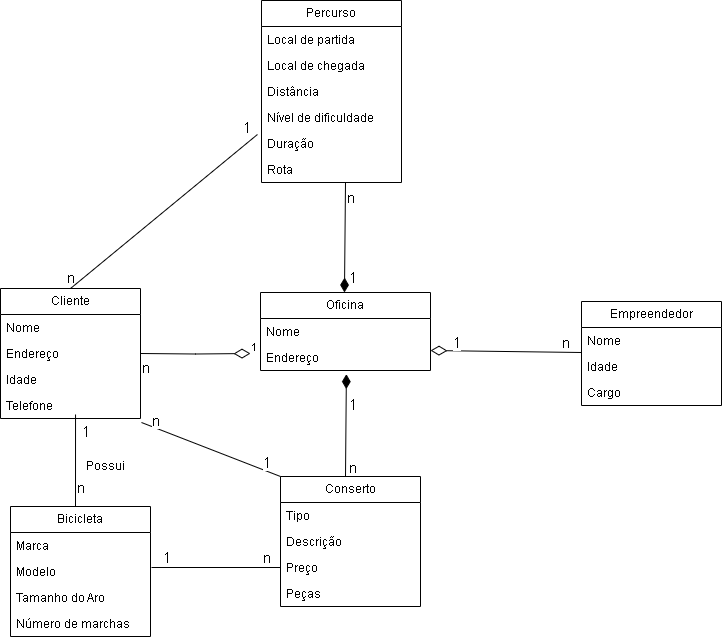

The diagram above was exported from draw.io. Its source (the exported page's mxGraphModel, read from the mxfile embedded in the PNG):
<mxGraphModel dx="511" dy="779" grid="1" gridSize="10" guides="1" tooltips="1" connect="1" arrows="1" fold="1" page="1" pageScale="1" pageWidth="827" pageHeight="1169" math="0" shadow="0">
  <root>
    <mxCell id="0" />
    <mxCell id="1" parent="0" />
    <mxCell id="CXkAAEuka4wteBEnC8dw-3" value="Cliente" style="swimlane;fontStyle=0;childLayout=stackLayout;horizontal=1;startSize=26;fillColor=none;horizontalStack=0;resizeParent=1;resizeParentMax=0;resizeLast=0;collapsible=1;marginBottom=0;whiteSpace=wrap;html=1;" parent="1" vertex="1">
      <mxGeometry x="69" y="416" width="140" height="130" as="geometry" />
    </mxCell>
    <mxCell id="CXkAAEuka4wteBEnC8dw-4" value="Nome" style="text;strokeColor=none;fillColor=none;align=left;verticalAlign=top;spacingLeft=4;spacingRight=4;overflow=hidden;rotatable=0;points=[[0,0.5],[1,0.5]];portConstraint=eastwest;whiteSpace=wrap;html=1;" parent="CXkAAEuka4wteBEnC8dw-3" vertex="1">
      <mxGeometry y="26" width="140" height="26" as="geometry" />
    </mxCell>
    <mxCell id="CXkAAEuka4wteBEnC8dw-5" value="Endereço" style="text;strokeColor=none;fillColor=none;align=left;verticalAlign=top;spacingLeft=4;spacingRight=4;overflow=hidden;rotatable=0;points=[[0,0.5],[1,0.5]];portConstraint=eastwest;whiteSpace=wrap;html=1;" parent="CXkAAEuka4wteBEnC8dw-3" vertex="1">
      <mxGeometry y="52" width="140" height="26" as="geometry" />
    </mxCell>
    <mxCell id="WJm8tQn3rFRffVhcyeHN-4" value="Idade" style="text;strokeColor=none;fillColor=none;align=left;verticalAlign=top;spacingLeft=4;spacingRight=4;overflow=hidden;rotatable=0;points=[[0,0.5],[1,0.5]];portConstraint=eastwest;whiteSpace=wrap;html=1;" parent="CXkAAEuka4wteBEnC8dw-3" vertex="1">
      <mxGeometry y="78" width="140" height="26" as="geometry" />
    </mxCell>
    <mxCell id="CXkAAEuka4wteBEnC8dw-6" value="Telefone" style="text;strokeColor=none;fillColor=none;align=left;verticalAlign=top;spacingLeft=4;spacingRight=4;overflow=hidden;rotatable=0;points=[[0,0.5],[1,0.5]];portConstraint=eastwest;whiteSpace=wrap;html=1;" parent="CXkAAEuka4wteBEnC8dw-3" vertex="1">
      <mxGeometry y="104" width="140" height="26" as="geometry" />
    </mxCell>
    <mxCell id="CXkAAEuka4wteBEnC8dw-7" value="Oficina" style="swimlane;fontStyle=0;childLayout=stackLayout;horizontal=1;startSize=26;fillColor=none;horizontalStack=0;resizeParent=1;resizeParentMax=0;resizeLast=0;collapsible=1;marginBottom=0;whiteSpace=wrap;html=1;" parent="1" vertex="1">
      <mxGeometry x="329" y="420" width="170" height="78" as="geometry" />
    </mxCell>
    <mxCell id="CXkAAEuka4wteBEnC8dw-8" value="Nome" style="text;strokeColor=none;fillColor=none;align=left;verticalAlign=top;spacingLeft=4;spacingRight=4;overflow=hidden;rotatable=0;points=[[0,0.5],[1,0.5]];portConstraint=eastwest;whiteSpace=wrap;html=1;" parent="CXkAAEuka4wteBEnC8dw-7" vertex="1">
      <mxGeometry y="26" width="170" height="26" as="geometry" />
    </mxCell>
    <mxCell id="CXkAAEuka4wteBEnC8dw-9" value="Endereço" style="text;strokeColor=none;fillColor=none;align=left;verticalAlign=top;spacingLeft=4;spacingRight=4;overflow=hidden;rotatable=0;points=[[0,0.5],[1,0.5]];portConstraint=eastwest;whiteSpace=wrap;html=1;" parent="CXkAAEuka4wteBEnC8dw-7" vertex="1">
      <mxGeometry y="52" width="170" height="26" as="geometry" />
    </mxCell>
    <mxCell id="CXkAAEuka4wteBEnC8dw-21" value="1" style="endArrow=none;html=1;endSize=12;startArrow=diamondThin;startSize=14;startFill=0;edgeStyle=orthogonalEdgeStyle;align=left;verticalAlign=bottom;rounded=0;endFill=0;entryX=1;entryY=0.5;entryDx=0;entryDy=0;" parent="1" target="CXkAAEuka4wteBEnC8dw-5" edge="1">
      <mxGeometry x="-1" y="3" relative="1" as="geometry">
        <mxPoint x="319" y="481" as="sourcePoint" />
        <mxPoint x="329" y="550" as="targetPoint" />
      </mxGeometry>
    </mxCell>
    <mxCell id="CXkAAEuka4wteBEnC8dw-25" value="&lt;span style=&quot;background-color: rgb(255, 255, 255);&quot;&gt;n&lt;/span&gt;" style="text;whiteSpace=wrap;html=1;fontSize=15;" parent="1" vertex="1">
      <mxGeometry x="209" y="480" width="10" height="20" as="geometry" />
    </mxCell>
    <mxCell id="CXkAAEuka4wteBEnC8dw-30" value="" style="endArrow=none;endFill=0;endSize=24;html=1;rounded=0;exitX=0.912;exitY=0.909;exitDx=0;exitDy=0;exitPerimeter=0;" parent="1" edge="1">
      <mxGeometry width="160" relative="1" as="geometry">
        <mxPoint x="144.03999999999996" y="541.998" as="sourcePoint" />
        <mxPoint x="144" y="634" as="targetPoint" />
      </mxGeometry>
    </mxCell>
    <mxCell id="CXkAAEuka4wteBEnC8dw-32" value="&lt;span style=&quot;background-color: rgb(255, 255, 255);&quot;&gt;n&lt;/span&gt;" style="text;whiteSpace=wrap;html=1;fontSize=15;" parent="1" vertex="1">
      <mxGeometry x="134" y="390" width="10" height="20" as="geometry" />
    </mxCell>
    <mxCell id="CXkAAEuka4wteBEnC8dw-33" value="&lt;span style=&quot;background-color: rgb(255, 255, 255);&quot;&gt;1&lt;/span&gt;" style="text;whiteSpace=wrap;html=1;fontSize=15;" parent="1" vertex="1">
      <mxGeometry x="149" y="544" width="10" height="20" as="geometry" />
    </mxCell>
    <mxCell id="CXkAAEuka4wteBEnC8dw-35" value="" style="endArrow=none;endFill=0;endSize=12;html=1;rounded=0;exitX=1;exitY=0.231;exitDx=0;exitDy=0;exitPerimeter=0;startArrow=diamondThin;startFill=0;sourcePerimeterSpacing=0;targetPerimeterSpacing=0;startSize=14;" parent="1" source="CXkAAEuka4wteBEnC8dw-9" edge="1">
      <mxGeometry width="160" relative="1" as="geometry">
        <mxPoint x="339" y="540" as="sourcePoint" />
        <mxPoint x="650" y="480" as="targetPoint" />
      </mxGeometry>
    </mxCell>
    <mxCell id="CXkAAEuka4wteBEnC8dw-36" value="&lt;span style=&quot;background-color: rgb(255, 255, 255);&quot;&gt;n&lt;/span&gt;" style="text;whiteSpace=wrap;html=1;fontSize=15;" parent="1" vertex="1">
      <mxGeometry x="629" y="455" width="10" height="20" as="geometry" />
    </mxCell>
    <mxCell id="CXkAAEuka4wteBEnC8dw-37" value="&lt;span style=&quot;background-color: rgb(255, 255, 255);&quot;&gt;1&lt;/span&gt;" style="text;whiteSpace=wrap;html=1;fontSize=15;" parent="1" vertex="1">
      <mxGeometry x="520" y="455" width="10" height="20" as="geometry" />
    </mxCell>
    <mxCell id="CXkAAEuka4wteBEnC8dw-39" value="" style="endArrow=diamondThin;endFill=1;endSize=12;html=1;rounded=0;entryX=0.141;entryY=0;entryDx=0;entryDy=0;entryPerimeter=0;exitX=0.5;exitY=1;exitDx=0;exitDy=0;startArrow=none;startFill=0;" parent="1" edge="1">
      <mxGeometry width="160" relative="1" as="geometry">
        <mxPoint x="414" y="310" as="sourcePoint" />
        <mxPoint x="412.97" y="420" as="targetPoint" />
      </mxGeometry>
    </mxCell>
    <mxCell id="CXkAAEuka4wteBEnC8dw-40" value="&lt;span style=&quot;background-color: rgb(255, 255, 255);&quot;&gt;1&lt;/span&gt;" style="text;whiteSpace=wrap;html=1;fontSize=15;" parent="1" vertex="1">
      <mxGeometry x="415.97" y="390" width="10" height="20" as="geometry" />
    </mxCell>
    <mxCell id="CXkAAEuka4wteBEnC8dw-41" value="&lt;span style=&quot;background-color: rgb(255, 255, 255);&quot;&gt;n&lt;/span&gt;" style="text;whiteSpace=wrap;html=1;fontSize=15;" parent="1" vertex="1">
      <mxGeometry x="414" y="310" width="10" height="20" as="geometry" />
    </mxCell>
    <mxCell id="CXkAAEuka4wteBEnC8dw-44" value="" style="endArrow=diamondThin;endFill=1;endSize=12;html=1;rounded=0;exitX=0.445;exitY=1.08;exitDx=0;exitDy=0;exitPerimeter=0;entryX=0.871;entryY=-0.03;entryDx=0;entryDy=0;entryPerimeter=0;" parent="1" edge="1">
      <mxGeometry width="160" relative="1" as="geometry">
        <mxPoint x="413.99999999999994" y="603.9999999999999" as="sourcePoint" />
        <mxPoint x="414.88000000000005" y="501.65999999999997" as="targetPoint" />
      </mxGeometry>
    </mxCell>
    <mxCell id="CXkAAEuka4wteBEnC8dw-45" value="&lt;span style=&quot;background-color: rgb(255, 255, 255);&quot;&gt;1&lt;/span&gt;" style="text;whiteSpace=wrap;html=1;fontSize=15;direction=south;" parent="1" vertex="1">
      <mxGeometry x="415.97" y="516.66" width="20" height="10" as="geometry" />
    </mxCell>
    <mxCell id="CXkAAEuka4wteBEnC8dw-46" value="&lt;span style=&quot;background-color: rgb(255, 255, 255);&quot;&gt;n&lt;/span&gt;" style="text;whiteSpace=wrap;html=1;fontSize=15;direction=south;" parent="1" vertex="1">
      <mxGeometry x="415.97" y="580" width="20" height="10" as="geometry" />
    </mxCell>
    <mxCell id="WJm8tQn3rFRffVhcyeHN-3" value="Possui" style="text;strokeColor=none;align=center;fillColor=none;html=1;verticalAlign=middle;whiteSpace=wrap;rounded=0;" parent="1" vertex="1">
      <mxGeometry x="149" y="584" width="50" height="20" as="geometry" />
    </mxCell>
    <mxCell id="MwQLO9t9fMuTHPKeGgmp-1" value="Percurso" style="swimlane;fontStyle=0;childLayout=stackLayout;horizontal=1;startSize=26;fillColor=none;horizontalStack=0;resizeParent=1;resizeParentMax=0;resizeLast=0;collapsible=1;marginBottom=0;whiteSpace=wrap;html=1;" vertex="1" parent="1">
      <mxGeometry x="330" y="128" width="140" height="182" as="geometry" />
    </mxCell>
    <mxCell id="MwQLO9t9fMuTHPKeGgmp-2" value="Local de partida" style="text;strokeColor=none;fillColor=none;align=left;verticalAlign=top;spacingLeft=4;spacingRight=4;overflow=hidden;rotatable=0;points=[[0,0.5],[1,0.5]];portConstraint=eastwest;whiteSpace=wrap;html=1;" vertex="1" parent="MwQLO9t9fMuTHPKeGgmp-1">
      <mxGeometry y="26" width="140" height="26" as="geometry" />
    </mxCell>
    <mxCell id="MwQLO9t9fMuTHPKeGgmp-3" value="Local de chegada" style="text;strokeColor=none;fillColor=none;align=left;verticalAlign=top;spacingLeft=4;spacingRight=4;overflow=hidden;rotatable=0;points=[[0,0.5],[1,0.5]];portConstraint=eastwest;whiteSpace=wrap;html=1;" vertex="1" parent="MwQLO9t9fMuTHPKeGgmp-1">
      <mxGeometry y="52" width="140" height="26" as="geometry" />
    </mxCell>
    <mxCell id="MwQLO9t9fMuTHPKeGgmp-4" value="Distância" style="text;strokeColor=none;fillColor=none;align=left;verticalAlign=top;spacingLeft=4;spacingRight=4;overflow=hidden;rotatable=0;points=[[0,0.5],[1,0.5]];portConstraint=eastwest;whiteSpace=wrap;html=1;" vertex="1" parent="MwQLO9t9fMuTHPKeGgmp-1">
      <mxGeometry y="78" width="140" height="26" as="geometry" />
    </mxCell>
    <mxCell id="MwQLO9t9fMuTHPKeGgmp-5" value="Nível de dificuldade" style="text;strokeColor=none;fillColor=none;align=left;verticalAlign=top;spacingLeft=4;spacingRight=4;overflow=hidden;rotatable=0;points=[[0,0.5],[1,0.5]];portConstraint=eastwest;whiteSpace=wrap;html=1;" vertex="1" parent="MwQLO9t9fMuTHPKeGgmp-1">
      <mxGeometry y="104" width="140" height="26" as="geometry" />
    </mxCell>
    <mxCell id="MwQLO9t9fMuTHPKeGgmp-6" value="Duração" style="text;strokeColor=none;fillColor=none;align=left;verticalAlign=top;spacingLeft=4;spacingRight=4;overflow=hidden;rotatable=0;points=[[0,0.5],[1,0.5]];portConstraint=eastwest;whiteSpace=wrap;html=1;" vertex="1" parent="MwQLO9t9fMuTHPKeGgmp-1">
      <mxGeometry y="130" width="140" height="26" as="geometry" />
    </mxCell>
    <mxCell id="MwQLO9t9fMuTHPKeGgmp-7" value="Rota" style="text;strokeColor=none;fillColor=none;align=left;verticalAlign=top;spacingLeft=4;spacingRight=4;overflow=hidden;rotatable=0;points=[[0,0.5],[1,0.5]];portConstraint=eastwest;whiteSpace=wrap;html=1;" vertex="1" parent="MwQLO9t9fMuTHPKeGgmp-1">
      <mxGeometry y="156" width="140" height="26" as="geometry" />
    </mxCell>
    <mxCell id="MwQLO9t9fMuTHPKeGgmp-8" value="Empreendedor" style="swimlane;fontStyle=0;childLayout=stackLayout;horizontal=1;startSize=26;fillColor=none;horizontalStack=0;resizeParent=1;resizeParentMax=0;resizeLast=0;collapsible=1;marginBottom=0;whiteSpace=wrap;html=1;" vertex="1" parent="1">
      <mxGeometry x="650" y="429" width="140" height="104" as="geometry" />
    </mxCell>
    <mxCell id="MwQLO9t9fMuTHPKeGgmp-9" value="Nome" style="text;strokeColor=none;fillColor=none;align=left;verticalAlign=top;spacingLeft=4;spacingRight=4;overflow=hidden;rotatable=0;points=[[0,0.5],[1,0.5]];portConstraint=eastwest;whiteSpace=wrap;html=1;" vertex="1" parent="MwQLO9t9fMuTHPKeGgmp-8">
      <mxGeometry y="26" width="140" height="26" as="geometry" />
    </mxCell>
    <mxCell id="MwQLO9t9fMuTHPKeGgmp-10" value="Idade" style="text;strokeColor=none;fillColor=none;align=left;verticalAlign=top;spacingLeft=4;spacingRight=4;overflow=hidden;rotatable=0;points=[[0,0.5],[1,0.5]];portConstraint=eastwest;whiteSpace=wrap;html=1;" vertex="1" parent="MwQLO9t9fMuTHPKeGgmp-8">
      <mxGeometry y="52" width="140" height="26" as="geometry" />
    </mxCell>
    <mxCell id="MwQLO9t9fMuTHPKeGgmp-11" value="Cargo" style="text;strokeColor=none;fillColor=none;align=left;verticalAlign=top;spacingLeft=4;spacingRight=4;overflow=hidden;rotatable=0;points=[[0,0.5],[1,0.5]];portConstraint=eastwest;whiteSpace=wrap;html=1;" vertex="1" parent="MwQLO9t9fMuTHPKeGgmp-8">
      <mxGeometry y="78" width="140" height="26" as="geometry" />
    </mxCell>
    <mxCell id="MwQLO9t9fMuTHPKeGgmp-12" value="Bicicleta" style="swimlane;fontStyle=0;childLayout=stackLayout;horizontal=1;startSize=26;fillColor=none;horizontalStack=0;resizeParent=1;resizeParentMax=0;resizeLast=0;collapsible=1;marginBottom=0;whiteSpace=wrap;html=1;" vertex="1" parent="1">
      <mxGeometry x="79" y="634" width="140" height="130" as="geometry" />
    </mxCell>
    <mxCell id="MwQLO9t9fMuTHPKeGgmp-13" value="Marca" style="text;strokeColor=none;fillColor=none;align=left;verticalAlign=top;spacingLeft=4;spacingRight=4;overflow=hidden;rotatable=0;points=[[0,0.5],[1,0.5]];portConstraint=eastwest;whiteSpace=wrap;html=1;" vertex="1" parent="MwQLO9t9fMuTHPKeGgmp-12">
      <mxGeometry y="26" width="140" height="26" as="geometry" />
    </mxCell>
    <mxCell id="MwQLO9t9fMuTHPKeGgmp-14" value="Modelo" style="text;strokeColor=none;fillColor=none;align=left;verticalAlign=top;spacingLeft=4;spacingRight=4;overflow=hidden;rotatable=0;points=[[0,0.5],[1,0.5]];portConstraint=eastwest;whiteSpace=wrap;html=1;" vertex="1" parent="MwQLO9t9fMuTHPKeGgmp-12">
      <mxGeometry y="52" width="140" height="26" as="geometry" />
    </mxCell>
    <mxCell id="MwQLO9t9fMuTHPKeGgmp-15" value="Tamanho do Aro" style="text;strokeColor=none;fillColor=none;align=left;verticalAlign=top;spacingLeft=4;spacingRight=4;overflow=hidden;rotatable=0;points=[[0,0.5],[1,0.5]];portConstraint=eastwest;whiteSpace=wrap;html=1;" vertex="1" parent="MwQLO9t9fMuTHPKeGgmp-12">
      <mxGeometry y="78" width="140" height="26" as="geometry" />
    </mxCell>
    <mxCell id="MwQLO9t9fMuTHPKeGgmp-16" value="Número de marchas" style="text;strokeColor=none;fillColor=none;align=left;verticalAlign=top;spacingLeft=4;spacingRight=4;overflow=hidden;rotatable=0;points=[[0,0.5],[1,0.5]];portConstraint=eastwest;whiteSpace=wrap;html=1;" vertex="1" parent="MwQLO9t9fMuTHPKeGgmp-12">
      <mxGeometry y="104" width="140" height="26" as="geometry" />
    </mxCell>
    <mxCell id="MwQLO9t9fMuTHPKeGgmp-17" value="Conserto" style="swimlane;fontStyle=0;childLayout=stackLayout;horizontal=1;startSize=26;fillColor=none;horizontalStack=0;resizeParent=1;resizeParentMax=0;resizeLast=0;collapsible=1;marginBottom=0;whiteSpace=wrap;html=1;" vertex="1" parent="1">
      <mxGeometry x="349" y="604" width="140" height="130" as="geometry" />
    </mxCell>
    <mxCell id="MwQLO9t9fMuTHPKeGgmp-18" value="Tipo" style="text;strokeColor=none;fillColor=none;align=left;verticalAlign=top;spacingLeft=4;spacingRight=4;overflow=hidden;rotatable=0;points=[[0,0.5],[1,0.5]];portConstraint=eastwest;whiteSpace=wrap;html=1;" vertex="1" parent="MwQLO9t9fMuTHPKeGgmp-17">
      <mxGeometry y="26" width="140" height="26" as="geometry" />
    </mxCell>
    <mxCell id="MwQLO9t9fMuTHPKeGgmp-19" value="Descrição" style="text;strokeColor=none;fillColor=none;align=left;verticalAlign=top;spacingLeft=4;spacingRight=4;overflow=hidden;rotatable=0;points=[[0,0.5],[1,0.5]];portConstraint=eastwest;whiteSpace=wrap;html=1;" vertex="1" parent="MwQLO9t9fMuTHPKeGgmp-17">
      <mxGeometry y="52" width="140" height="26" as="geometry" />
    </mxCell>
    <mxCell id="MwQLO9t9fMuTHPKeGgmp-20" value="Preço" style="text;strokeColor=none;fillColor=none;align=left;verticalAlign=top;spacingLeft=4;spacingRight=4;overflow=hidden;rotatable=0;points=[[0,0.5],[1,0.5]];portConstraint=eastwest;whiteSpace=wrap;html=1;" vertex="1" parent="MwQLO9t9fMuTHPKeGgmp-17">
      <mxGeometry y="78" width="140" height="26" as="geometry" />
    </mxCell>
    <mxCell id="MwQLO9t9fMuTHPKeGgmp-21" value="Peças" style="text;strokeColor=none;fillColor=none;align=left;verticalAlign=top;spacingLeft=4;spacingRight=4;overflow=hidden;rotatable=0;points=[[0,0.5],[1,0.5]];portConstraint=eastwest;whiteSpace=wrap;html=1;" vertex="1" parent="MwQLO9t9fMuTHPKeGgmp-17">
      <mxGeometry y="104" width="140" height="26" as="geometry" />
    </mxCell>
    <mxCell id="MwQLO9t9fMuTHPKeGgmp-23" value="" style="endArrow=none;endFill=0;endSize=24;html=1;rounded=0;entryX=0;entryY=0.5;entryDx=0;entryDy=0;" edge="1" parent="1" target="MwQLO9t9fMuTHPKeGgmp-20">
      <mxGeometry width="160" relative="1" as="geometry">
        <mxPoint x="220" y="695" as="sourcePoint" />
        <mxPoint x="309" y="698.5" as="targetPoint" />
      </mxGeometry>
    </mxCell>
    <mxCell id="MwQLO9t9fMuTHPKeGgmp-24" value="&lt;span style=&quot;background-color: rgb(255, 255, 255);&quot;&gt;n&lt;/span&gt;" style="text;whiteSpace=wrap;html=1;fontSize=15;" vertex="1" parent="1">
      <mxGeometry x="330" y="670" width="10" height="20" as="geometry" />
    </mxCell>
    <mxCell id="MwQLO9t9fMuTHPKeGgmp-25" value="&lt;span style=&quot;background-color: rgb(255, 255, 255);&quot;&gt;1&lt;/span&gt;" style="text;whiteSpace=wrap;html=1;fontSize=15;" vertex="1" parent="1">
      <mxGeometry x="230" y="670" width="10" height="20" as="geometry" />
    </mxCell>
    <mxCell id="MwQLO9t9fMuTHPKeGgmp-26" value="" style="endArrow=none;endFill=0;endSize=24;html=1;rounded=0;entryX=-0.029;entryY=0.154;entryDx=0;entryDy=0;entryPerimeter=0;exitX=0.5;exitY=0;exitDx=0;exitDy=0;" edge="1" parent="1" source="CXkAAEuka4wteBEnC8dw-3" target="MwQLO9t9fMuTHPKeGgmp-6">
      <mxGeometry width="160" relative="1" as="geometry">
        <mxPoint x="94" y="340" as="sourcePoint" />
        <mxPoint x="254" y="340" as="targetPoint" />
      </mxGeometry>
    </mxCell>
    <mxCell id="MwQLO9t9fMuTHPKeGgmp-27" value="&lt;span style=&quot;background-color: rgb(255, 255, 255);&quot;&gt;1&lt;/span&gt;" style="text;whiteSpace=wrap;html=1;fontSize=15;" vertex="1" parent="1">
      <mxGeometry x="310" y="240" width="10" height="20" as="geometry" />
    </mxCell>
    <mxCell id="MwQLO9t9fMuTHPKeGgmp-28" value="&lt;span style=&quot;background-color: rgb(255, 255, 255);&quot;&gt;n&lt;/span&gt;" style="text;whiteSpace=wrap;html=1;fontSize=15;" vertex="1" parent="1">
      <mxGeometry x="144" y="600" width="10" height="20" as="geometry" />
    </mxCell>
    <mxCell id="MwQLO9t9fMuTHPKeGgmp-29" value="" style="endArrow=none;endFill=0;endSize=24;html=1;rounded=0;entryX=0;entryY=0;entryDx=0;entryDy=0;exitX=1.007;exitY=1.154;exitDx=0;exitDy=0;exitPerimeter=0;" edge="1" parent="1" source="CXkAAEuka4wteBEnC8dw-6" target="MwQLO9t9fMuTHPKeGgmp-17">
      <mxGeometry width="160" relative="1" as="geometry">
        <mxPoint x="240" y="500" as="sourcePoint" />
        <mxPoint x="400" y="500" as="targetPoint" />
      </mxGeometry>
    </mxCell>
    <mxCell id="MwQLO9t9fMuTHPKeGgmp-30" value="&lt;span style=&quot;background-color: rgb(255, 255, 255);&quot;&gt;n&lt;/span&gt;" style="text;whiteSpace=wrap;html=1;fontSize=15;" vertex="1" parent="1">
      <mxGeometry x="219" y="533" width="10" height="20" as="geometry" />
    </mxCell>
    <mxCell id="MwQLO9t9fMuTHPKeGgmp-31" value="&lt;span style=&quot;background-color: rgb(255, 255, 255);&quot;&gt;1&lt;/span&gt;" style="text;whiteSpace=wrap;html=1;fontSize=15;" vertex="1" parent="1">
      <mxGeometry x="330" y="574.5" width="10" height="20" as="geometry" />
    </mxCell>
  </root>
</mxGraphModel>